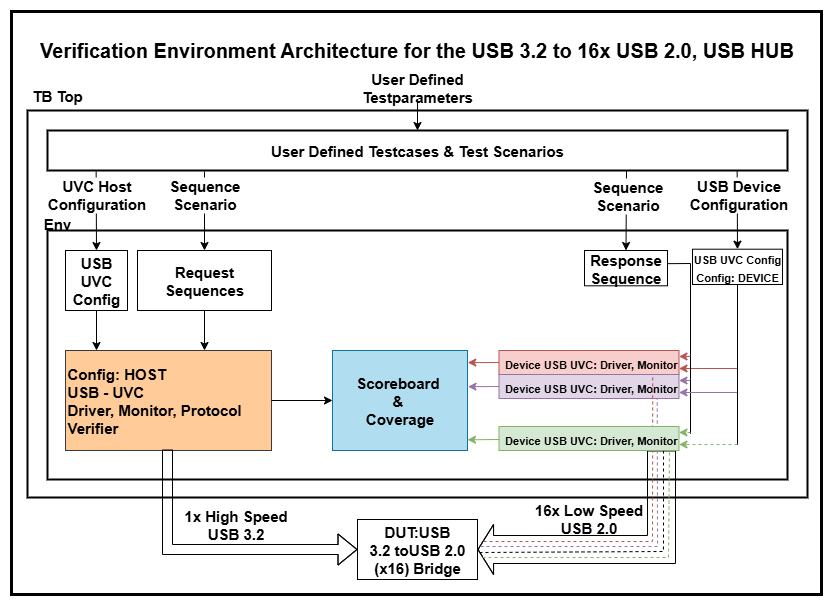

The diagram above was exported from draw.io. Its source (the exported page's mxGraphModel, read from the mxfile embedded in the PNG):
<mxGraphModel dx="1737" dy="1043" grid="1" gridSize="10" guides="1" tooltips="1" connect="1" arrows="1" fold="1" page="1" pageScale="1" pageWidth="827" pageHeight="1169" math="0" shadow="0">
  <root>
    <mxCell id="0" />
    <mxCell id="1" parent="0" />
    <mxCell id="wAKvBobuppeorUT_GOMB-1" value="" style="rounded=0;whiteSpace=wrap;html=1;strokeColor=#000000;strokeWidth=3;fontSize=14;fontColor=#000000;movable=1;resizable=1;rotatable=1;deletable=1;editable=1;locked=0;connectable=1;" parent="1" vertex="1">
      <mxGeometry x="14" y="67" width="810" height="583" as="geometry" />
    </mxCell>
    <mxCell id="ruLAYrO5p7N9uJpexhJ3-1" value="" style="rounded=0;whiteSpace=wrap;html=1;fillColor=default;movable=1;resizable=1;rotatable=1;deletable=1;editable=1;connectable=1;strokeWidth=2;locked=0;" parent="1" vertex="1">
      <mxGeometry x="30" y="166" width="780" height="387" as="geometry" />
    </mxCell>
    <mxCell id="ruLAYrO5p7N9uJpexhJ3-22" value="" style="rounded=0;whiteSpace=wrap;html=1;fillColor=none;movable=1;resizable=1;rotatable=1;deletable=1;editable=1;connectable=1;strokeColor=#000000;strokeWidth=2;locked=0;" parent="1" vertex="1">
      <mxGeometry x="50" y="286" width="740" height="249" as="geometry" />
    </mxCell>
    <mxCell id="ruLAYrO5p7N9uJpexhJ3-6" value="Config: HOST&lt;br style=&quot;font-size: 15px;&quot;&gt;USB - UVC&lt;br style=&quot;font-size: 15px;&quot;&gt;Driver, Monitor, Protocol Verifier" style="rounded=0;whiteSpace=wrap;html=1;align=left;fontStyle=1;fontSize=15;movable=1;resizable=1;rotatable=1;deletable=1;editable=1;connectable=1;strokeWidth=1;strokeColor=#36393d;locked=0;fillColor=#ffcc99;" parent="1" vertex="1">
      <mxGeometry x="68" y="406" width="206" height="100" as="geometry" />
    </mxCell>
    <mxCell id="ruLAYrO5p7N9uJpexhJ3-7" value="Response Sequence" style="rounded=0;whiteSpace=wrap;html=1;fontStyle=1;fontSize=15;movable=1;resizable=1;rotatable=1;deletable=1;editable=1;connectable=1;locked=0;" parent="1" vertex="1">
      <mxGeometry x="587" y="306" width="83" height="35.3" as="geometry" />
    </mxCell>
    <mxCell id="ruLAYrO5p7N9uJpexhJ3-8" value="Request Sequences" style="rounded=0;whiteSpace=wrap;html=1;fontStyle=1;fontSize=15;movable=1;resizable=1;rotatable=1;deletable=1;editable=1;connectable=1;strokeColor=#000000;strokeWidth=1;locked=0;" parent="1" vertex="1">
      <mxGeometry x="140" y="306" width="134" height="60" as="geometry" />
    </mxCell>
    <mxCell id="ruLAYrO5p7N9uJpexhJ3-9" value="&lt;font style=&quot;font-size: 11px;&quot;&gt;&lt;span style=&quot;text-align: left;&quot;&gt;Device USB UVC:&amp;nbsp;&lt;/span&gt;&lt;span style=&quot;text-align: left;&quot;&gt;Driver, Monitor&lt;/span&gt;&lt;/font&gt;" style="rounded=0;whiteSpace=wrap;html=1;align=right;fontStyle=1;fontSize=15;movable=1;resizable=1;rotatable=1;deletable=1;editable=1;connectable=1;strokeWidth=1;strokeColor=#b85450;locked=0;fillColor=#f8cecc;" parent="1" vertex="1">
      <mxGeometry x="501.5" y="406" width="180" height="24" as="geometry" />
    </mxCell>
    <mxCell id="ruLAYrO5p7N9uJpexhJ3-11" value="Scoreboard&amp;nbsp;&lt;br style=&quot;font-size: 15px;&quot;&gt;&amp;amp;&amp;nbsp;&lt;br style=&quot;font-size: 15px;&quot;&gt;Coverage" style="rounded=0;whiteSpace=wrap;html=1;fontStyle=1;fontSize=15;movable=1;resizable=1;rotatable=1;deletable=1;editable=1;connectable=1;locked=0;fillColor=#b1ddf0;strokeColor=#10739e;" parent="1" vertex="1">
      <mxGeometry x="335" y="406" width="135" height="100" as="geometry" />
    </mxCell>
    <mxCell id="ruLAYrO5p7N9uJpexhJ3-14" value="" style="endArrow=classic;html=1;rounded=0;exitX=0.5;exitY=1;exitDx=0;exitDy=0;fontStyle=1;fontSize=15;movable=1;resizable=1;rotatable=1;deletable=1;editable=1;connectable=1;locked=0;" parent="1" source="ruLAYrO5p7N9uJpexhJ3-8" edge="1">
      <mxGeometry width="50" height="50" relative="1" as="geometry">
        <mxPoint x="180" y="366" as="sourcePoint" />
        <mxPoint x="207" y="406" as="targetPoint" />
      </mxGeometry>
    </mxCell>
    <mxCell id="ruLAYrO5p7N9uJpexhJ3-16" value="DUT:USB 3.2&amp;nbsp;toUSB 2.0 (x16)&amp;nbsp;Bridge" style="rounded=0;whiteSpace=wrap;html=1;fontStyle=1;fontSize=15;movable=1;resizable=1;rotatable=1;deletable=1;editable=1;connectable=1;locked=0;" parent="1" vertex="1">
      <mxGeometry x="360" y="575" width="120" height="60" as="geometry" />
    </mxCell>
    <mxCell id="ruLAYrO5p7N9uJpexhJ3-17" value="" style="shape=flexArrow;endArrow=classic;html=1;rounded=0;entryX=0;entryY=0.5;entryDx=0;entryDy=0;fontStyle=1;fontSize=15;movable=1;resizable=1;rotatable=1;deletable=1;editable=1;connectable=1;strokeColor=#000000;strokeWidth=1;locked=0;" parent="1" target="ruLAYrO5p7N9uJpexhJ3-16" edge="1">
      <mxGeometry x="-1" y="-170" width="50" height="50" relative="1" as="geometry">
        <mxPoint x="170" y="505" as="sourcePoint" />
        <mxPoint x="360" y="560" as="targetPoint" />
        <Array as="points">
          <mxPoint x="170" y="605" />
        </Array>
        <mxPoint x="-240" as="offset" />
      </mxGeometry>
    </mxCell>
    <mxCell id="ruLAYrO5p7N9uJpexhJ3-19" value="" style="shape=flexArrow;endArrow=classic;html=1;rounded=0;entryX=1;entryY=0.5;entryDx=0;entryDy=0;fontStyle=1;fontSize=15;endWidth=21;endSize=4.85;width=28;movable=1;resizable=1;rotatable=1;deletable=1;editable=1;connectable=1;locked=0;" parent="1" target="ruLAYrO5p7N9uJpexhJ3-16" edge="1">
      <mxGeometry width="50" height="50" relative="1" as="geometry">
        <mxPoint x="664" y="506" as="sourcePoint" />
        <mxPoint x="480" y="560" as="targetPoint" />
        <Array as="points">
          <mxPoint x="664" y="605" />
        </Array>
      </mxGeometry>
    </mxCell>
    <mxCell id="ruLAYrO5p7N9uJpexhJ3-20" value="" style="endArrow=classic;html=1;rounded=0;entryX=0;entryY=0.5;entryDx=0;entryDy=0;exitX=1;exitY=0.5;exitDx=0;exitDy=0;fontStyle=1;fontSize=15;movable=1;resizable=1;rotatable=1;deletable=1;editable=1;connectable=1;locked=0;" parent="1" source="ruLAYrO5p7N9uJpexhJ3-6" target="ruLAYrO5p7N9uJpexhJ3-11" edge="1">
      <mxGeometry width="50" height="50" relative="1" as="geometry">
        <mxPoint x="225" y="406" as="sourcePoint" />
        <mxPoint x="238.5" y="291" as="targetPoint" />
        <Array as="points" />
      </mxGeometry>
    </mxCell>
    <mxCell id="ruLAYrO5p7N9uJpexhJ3-24" value="TB Top" style="text;html=1;strokeColor=none;fillColor=none;align=center;verticalAlign=middle;whiteSpace=wrap;rounded=0;fontStyle=1;fontSize=15;movable=1;resizable=1;rotatable=1;deletable=1;editable=1;connectable=1;locked=0;" parent="1" vertex="1">
      <mxGeometry x="30" y="136" width="60" height="30" as="geometry" />
    </mxCell>
    <mxCell id="ruLAYrO5p7N9uJpexhJ3-25" value="" style="endArrow=classic;html=1;rounded=0;exitX=0.5;exitY=1;exitDx=0;exitDy=0;entryX=0.5;entryY=0;entryDx=0;entryDy=0;fontStyle=1;fontSize=15;movable=1;resizable=1;rotatable=1;deletable=1;editable=1;connectable=1;locked=0;" parent="1" source="ruLAYrO5p7N9uJpexhJ3-26" target="SBOsPYUsxO6BEvjfjrGP-1" edge="1">
      <mxGeometry width="50" height="50" relative="1" as="geometry">
        <mxPoint x="415" y="136" as="sourcePoint" />
        <mxPoint x="420" y="206" as="targetPoint" />
      </mxGeometry>
    </mxCell>
    <mxCell id="ruLAYrO5p7N9uJpexhJ3-26" value="User Defined Testparameters" style="text;html=1;strokeColor=none;fillColor=none;align=center;verticalAlign=middle;whiteSpace=wrap;rounded=0;fontStyle=1;fontSize=15;movable=1;resizable=1;rotatable=1;deletable=1;editable=1;connectable=1;locked=0;" parent="1" vertex="1">
      <mxGeometry x="382" y="127" width="76" height="31" as="geometry" />
    </mxCell>
    <mxCell id="SBOsPYUsxO6BEvjfjrGP-1" value="User Defined Testcases &amp;amp; Test Scenarios" style="rounded=0;whiteSpace=wrap;html=1;fillColor=default;movable=1;resizable=1;rotatable=1;deletable=1;editable=1;connectable=1;fontStyle=1;fontSize=15;strokeColor=#000000;strokeWidth=2;locked=0;" parent="1" vertex="1">
      <mxGeometry x="50" y="186" width="740" height="40" as="geometry" />
    </mxCell>
    <mxCell id="SBOsPYUsxO6BEvjfjrGP-5" value="USB UVC Config" style="rounded=0;whiteSpace=wrap;html=1;fillColor=default;fontStyle=1;fontSize=15;movable=1;resizable=1;rotatable=1;deletable=1;editable=1;connectable=1;strokeColor=#000000;strokeWidth=1;locked=0;" parent="1" vertex="1">
      <mxGeometry x="68" y="306" width="62" height="60" as="geometry" />
    </mxCell>
    <mxCell id="SBOsPYUsxO6BEvjfjrGP-6" value="" style="endArrow=classic;html=1;rounded=0;exitX=0.5;exitY=1;exitDx=0;exitDy=0;fontStyle=1;fontSize=15;movable=1;resizable=1;rotatable=1;deletable=1;editable=1;connectable=1;locked=0;" parent="1" source="SBOsPYUsxO6BEvjfjrGP-5" edge="1">
      <mxGeometry x="-0.5" y="-87" width="50" height="50" relative="1" as="geometry">
        <mxPoint x="98.74" y="366" as="sourcePoint" />
        <mxPoint x="99" y="406" as="targetPoint" />
        <mxPoint as="offset" />
      </mxGeometry>
    </mxCell>
    <mxCell id="SBOsPYUsxO6BEvjfjrGP-7" value="&lt;font style=&quot;font-size: 11px;&quot;&gt;USB UVC Config&lt;/font&gt;&lt;div&gt;&lt;span style=&quot;text-align: left;&quot;&gt;&lt;font style=&quot;font-size: 11px;&quot;&gt;Config: DEVICE&lt;/font&gt;&lt;/span&gt;&lt;/div&gt;" style="rounded=0;whiteSpace=wrap;html=1;fillColor=default;fontStyle=1;fontSize=15;movable=1;resizable=1;rotatable=1;deletable=1;editable=1;connectable=1;strokeWidth=1;strokeColor=#000000;locked=0;" parent="1" vertex="1">
      <mxGeometry x="695" y="304.7" width="90" height="35.3" as="geometry" />
    </mxCell>
    <mxCell id="SBOsPYUsxO6BEvjfjrGP-8" value="" style="endArrow=classic;html=1;rounded=0;fontStyle=1;fontSize=15;movable=1;resizable=1;rotatable=1;deletable=1;editable=1;connectable=1;locked=0;entryX=1;entryY=0.75;entryDx=0;entryDy=0;fillColor=#f8cecc;strokeColor=#b85450;" parent="1" edge="1" target="ruLAYrO5p7N9uJpexhJ3-9">
      <mxGeometry x="-0.5" y="-87" width="50" height="50" relative="1" as="geometry">
        <mxPoint x="740" y="424" as="sourcePoint" />
        <mxPoint x="740.0000000000001" y="404.7" as="targetPoint" />
        <mxPoint as="offset" />
        <Array as="points">
          <mxPoint x="740" y="424" />
        </Array>
      </mxGeometry>
    </mxCell>
    <mxCell id="SBOsPYUsxO6BEvjfjrGP-9" value="Sequence&lt;br style=&quot;font-size: 15px;&quot;&gt;Scenario" style="endArrow=classic;html=1;rounded=0;entryX=0.5;entryY=0;entryDx=0;entryDy=0;fontStyle=1;fontSize=15;movable=1;resizable=1;rotatable=1;deletable=1;editable=1;connectable=1;locked=0;" parent="1" target="ruLAYrO5p7N9uJpexhJ3-8" edge="1">
      <mxGeometry x="-0.4286" width="50" height="50" relative="1" as="geometry">
        <mxPoint x="207" y="227" as="sourcePoint" />
        <mxPoint x="207" y="297" as="targetPoint" />
        <mxPoint as="offset" />
      </mxGeometry>
    </mxCell>
    <mxCell id="SBOsPYUsxO6BEvjfjrGP-10" value="UVC Host&lt;br style=&quot;font-size: 15px;&quot;&gt;Configuration" style="endArrow=classic;html=1;rounded=0;entryX=0.5;entryY=0;entryDx=0;entryDy=0;fontStyle=1;fontSize=15;movable=1;resizable=1;rotatable=1;deletable=1;editable=1;connectable=1;locked=0;" parent="1" target="SBOsPYUsxO6BEvjfjrGP-5" edge="1">
      <mxGeometry x="-0.4286" width="50" height="50" relative="1" as="geometry">
        <mxPoint x="98.64" y="227" as="sourcePoint" />
        <mxPoint x="98.64" y="297" as="targetPoint" />
        <mxPoint as="offset" />
      </mxGeometry>
    </mxCell>
    <mxCell id="SBOsPYUsxO6BEvjfjrGP-11" value="" style="endArrow=classic;html=1;rounded=0;entryX=0.5;entryY=0;entryDx=0;entryDy=0;fontStyle=1;fontSize=15;movable=1;resizable=1;rotatable=1;deletable=1;editable=1;connectable=1;locked=0;" parent="1" target="ruLAYrO5p7N9uJpexhJ3-7" edge="1">
      <mxGeometry x="-0.7143" y="423" width="50" height="50" relative="1" as="geometry">
        <mxPoint x="629" y="226" as="sourcePoint" />
        <mxPoint x="628.14" y="297" as="targetPoint" />
        <mxPoint as="offset" />
      </mxGeometry>
    </mxCell>
    <mxCell id="SBOsPYUsxO6BEvjfjrGP-13" value="Sequence&lt;br style=&quot;font-size: 15px;&quot;&gt;Scenario" style="edgeLabel;html=1;align=center;verticalAlign=middle;resizable=1;points=[];fontStyle=1;fontSize=15;movable=1;rotatable=1;deletable=1;editable=1;connectable=1;locked=0;" parent="SBOsPYUsxO6BEvjfjrGP-11" vertex="1" connectable="0">
      <mxGeometry x="-0.2463" y="-1" relative="1" as="geometry">
        <mxPoint x="1" y="-6" as="offset" />
      </mxGeometry>
    </mxCell>
    <mxCell id="SBOsPYUsxO6BEvjfjrGP-12" value="" style="endArrow=classic;html=1;rounded=0;entryX=0.5;entryY=0;entryDx=0;entryDy=0;fontStyle=1;fontSize=15;movable=1;resizable=1;rotatable=1;deletable=1;editable=1;connectable=1;locked=0;" parent="1" target="SBOsPYUsxO6BEvjfjrGP-7" edge="1">
      <mxGeometry width="50" height="50" relative="1" as="geometry">
        <mxPoint x="739.64" y="225.7" as="sourcePoint" />
        <mxPoint x="739.64" y="295.7" as="targetPoint" />
      </mxGeometry>
    </mxCell>
    <mxCell id="SBOsPYUsxO6BEvjfjrGP-14" value="USB Device&lt;br style=&quot;font-size: 15px;&quot;&gt;Configuration" style="edgeLabel;html=1;align=center;verticalAlign=middle;resizable=1;points=[];fontStyle=1;fontSize=15;movable=1;rotatable=1;deletable=1;editable=1;connectable=1;locked=0;" parent="SBOsPYUsxO6BEvjfjrGP-12" vertex="1" connectable="0">
      <mxGeometry x="-0.4867" y="2" relative="1" as="geometry">
        <mxPoint x="-2" y="3" as="offset" />
      </mxGeometry>
    </mxCell>
    <mxCell id="SBOsPYUsxO6BEvjfjrGP-15" value="&lt;font style=&quot;font-size: 15px;&quot;&gt;&lt;b&gt;1x High Speed USB 3.2&lt;/b&gt;&lt;/font&gt;" style="text;html=1;strokeColor=none;fillColor=none;align=center;verticalAlign=middle;whiteSpace=wrap;rounded=0;fontSize=15;movable=1;resizable=1;rotatable=1;deletable=1;editable=1;connectable=1;locked=0;" parent="1" vertex="1">
      <mxGeometry x="177" y="565" width="123" height="30" as="geometry" />
    </mxCell>
    <mxCell id="ruLAYrO5p7N9uJpexhJ3-23" value="Env" style="text;html=1;strokeColor=none;fillColor=none;align=center;verticalAlign=middle;whiteSpace=wrap;rounded=0;fontStyle=1;fontSize=15;movable=1;resizable=1;rotatable=1;deletable=1;editable=1;connectable=1;locked=0;" parent="1" vertex="1">
      <mxGeometry x="30" y="264" width="60" height="30" as="geometry" />
    </mxCell>
    <mxCell id="SBOsPYUsxO6BEvjfjrGP-16" value="&lt;font style=&quot;font-size: 15px;&quot;&gt;&lt;b&gt;16x Low Speed USB 2.0&lt;/b&gt;&lt;/font&gt;" style="text;html=1;strokeColor=none;fillColor=none;align=center;verticalAlign=middle;whiteSpace=wrap;rounded=0;fontSize=15;movable=1;resizable=1;rotatable=1;deletable=1;editable=1;connectable=1;locked=0;" parent="1" vertex="1">
      <mxGeometry x="530" y="559" width="123" height="30" as="geometry" />
    </mxCell>
    <mxCell id="SBOsPYUsxO6BEvjfjrGP-19" value="" style="endArrow=none;dashed=1;html=1;rounded=0;fontSize=15;movable=1;resizable=1;rotatable=1;deletable=1;editable=1;connectable=1;locked=0;" parent="1" edge="1">
      <mxGeometry width="50" height="50" relative="1" as="geometry">
        <mxPoint x="482" y="608" as="sourcePoint" />
        <mxPoint x="666" y="505" as="targetPoint" />
        <Array as="points">
          <mxPoint x="666" y="607" />
        </Array>
      </mxGeometry>
    </mxCell>
    <mxCell id="SBOsPYUsxO6BEvjfjrGP-20" value="" style="endArrow=none;dashed=1;html=1;rounded=0;fontSize=15;movable=1;resizable=1;rotatable=1;deletable=1;editable=1;connectable=1;locked=0;fillColor=#d5e8d4;strokeColor=#82b366;" parent="1" edge="1">
      <mxGeometry width="50" height="50" relative="1" as="geometry">
        <mxPoint x="485" y="613" as="sourcePoint" />
        <mxPoint x="672" y="505" as="targetPoint" />
        <Array as="points">
          <mxPoint x="671" y="613" />
        </Array>
      </mxGeometry>
    </mxCell>
    <mxCell id="SBOsPYUsxO6BEvjfjrGP-21" value="&lt;b&gt;&lt;font style=&quot;font-size: 20px;&quot;&gt;Verification Environment Architecture for the USB 3.2 to 16x USB 2.0, USB HUB&lt;/font&gt;&lt;/b&gt;" style="text;html=1;strokeColor=none;fillColor=none;align=center;verticalAlign=middle;whiteSpace=wrap;rounded=0;fontSize=15;movable=1;resizable=1;rotatable=1;deletable=1;editable=1;connectable=1;locked=0;" parent="1" vertex="1">
      <mxGeometry x="30" y="90" width="779" height="30" as="geometry" />
    </mxCell>
    <mxCell id="o9Qc3c_gvLM6Sb-UOQ-y-2" value="&lt;font style=&quot;font-size: 11px;&quot;&gt;&lt;span style=&quot;text-align: left;&quot;&gt;Device USB UVC:&amp;nbsp;&lt;/span&gt;&lt;span style=&quot;text-align: left;&quot;&gt;Driver, Monitor&lt;/span&gt;&lt;/font&gt;" style="rounded=0;whiteSpace=wrap;html=1;align=right;fontStyle=1;fontSize=15;movable=1;resizable=1;rotatable=1;deletable=1;editable=1;connectable=1;strokeWidth=1;strokeColor=#9673a6;locked=0;fillColor=#e1d5e7;" vertex="1" parent="1">
      <mxGeometry x="501.5" y="430" width="180" height="24" as="geometry" />
    </mxCell>
    <mxCell id="o9Qc3c_gvLM6Sb-UOQ-y-6" value="" style="endArrow=none;html=1;rounded=0;fontStyle=1;fontSize=15;movable=1;resizable=1;rotatable=1;deletable=1;editable=1;connectable=1;locked=0;exitX=1.003;exitY=0.401;exitDx=0;exitDy=0;exitPerimeter=0;endFill=0;" edge="1" parent="1">
      <mxGeometry width="50" height="50" relative="1" as="geometry">
        <mxPoint x="670.249" y="319.1553" as="sourcePoint" />
        <mxPoint x="693" y="435" as="targetPoint" />
        <Array as="points">
          <mxPoint x="693" y="319" />
          <mxPoint x="693" y="435" />
          <mxPoint x="693" y="489" />
        </Array>
      </mxGeometry>
    </mxCell>
    <mxCell id="o9Qc3c_gvLM6Sb-UOQ-y-8" value="" style="endArrow=classic;html=1;rounded=0;fontStyle=1;fontSize=15;movable=1;resizable=1;rotatable=1;deletable=1;editable=1;connectable=1;locked=0;entryX=1;entryY=0.25;entryDx=0;entryDy=0;dashed=1;fillColor=#d5e8d4;strokeColor=#82b366;" edge="1" parent="1" target="o9Qc3c_gvLM6Sb-UOQ-y-4">
      <mxGeometry width="50" height="50" relative="1" as="geometry">
        <mxPoint x="693" y="488" as="sourcePoint" />
        <mxPoint x="681.5" y="486" as="targetPoint" />
        <Array as="points">
          <mxPoint x="693" y="488" />
        </Array>
      </mxGeometry>
    </mxCell>
    <mxCell id="o9Qc3c_gvLM6Sb-UOQ-y-9" value="" style="endArrow=classic;html=1;rounded=0;fontStyle=1;fontSize=15;movable=1;resizable=1;rotatable=1;deletable=1;editable=1;connectable=1;locked=0;entryX=1;entryY=0.25;entryDx=0;entryDy=0;fillColor=#f8cecc;strokeColor=#b85450;" edge="1" parent="1" target="ruLAYrO5p7N9uJpexhJ3-9">
      <mxGeometry width="50" height="50" relative="1" as="geometry">
        <mxPoint x="693" y="411.94" as="sourcePoint" />
        <mxPoint x="664.5" y="411.94" as="targetPoint" />
        <Array as="points" />
      </mxGeometry>
    </mxCell>
    <mxCell id="o9Qc3c_gvLM6Sb-UOQ-y-10" value="" style="endArrow=classic;html=1;rounded=0;fontStyle=1;fontSize=15;movable=1;resizable=1;rotatable=1;deletable=1;editable=1;connectable=1;locked=0;entryX=1;entryY=0.75;entryDx=0;entryDy=0;fillColor=#e1d5e7;strokeColor=#9673a6;" edge="1" parent="1" target="o9Qc3c_gvLM6Sb-UOQ-y-2">
      <mxGeometry width="50" height="50" relative="1" as="geometry">
        <mxPoint x="740" y="448" as="sourcePoint" />
        <mxPoint x="720" y="454.06" as="targetPoint" />
        <Array as="points">
          <mxPoint x="740" y="448" />
        </Array>
      </mxGeometry>
    </mxCell>
    <mxCell id="o9Qc3c_gvLM6Sb-UOQ-y-11" value="" style="endArrow=classic;html=1;rounded=0;fontStyle=1;fontSize=15;movable=1;resizable=1;rotatable=1;deletable=1;editable=1;connectable=1;locked=0;entryX=1;entryY=0.75;entryDx=0;entryDy=0;dashed=1;fillColor=#d5e8d4;strokeColor=#82b366;" edge="1" parent="1" target="o9Qc3c_gvLM6Sb-UOQ-y-4">
      <mxGeometry width="50" height="50" relative="1" as="geometry">
        <mxPoint x="740" y="500" as="sourcePoint" />
        <mxPoint x="680.5" y="496" as="targetPoint" />
        <Array as="points">
          <mxPoint x="740" y="500" />
        </Array>
      </mxGeometry>
    </mxCell>
    <mxCell id="SBOsPYUsxO6BEvjfjrGP-17" value="" style="endArrow=none;dashed=1;html=1;rounded=0;fontSize=15;movable=1;resizable=1;rotatable=1;deletable=1;editable=1;connectable=1;locked=0;entryX=0.854;entryY=0.046;entryDx=0;entryDy=0;entryPerimeter=0;fillColor=#f8cecc;strokeColor=#b85450;" parent="1" edge="1" target="o9Qc3c_gvLM6Sb-UOQ-y-2">
      <mxGeometry width="50" height="50" relative="1" as="geometry">
        <mxPoint x="486" y="597" as="sourcePoint" />
        <mxPoint x="655" y="506" as="targetPoint" />
        <Array as="points">
          <mxPoint x="655" y="597" />
        </Array>
      </mxGeometry>
    </mxCell>
    <mxCell id="SBOsPYUsxO6BEvjfjrGP-18" value="" style="endArrow=none;dashed=1;html=1;rounded=0;fontSize=15;movable=1;resizable=1;rotatable=1;deletable=1;editable=1;connectable=1;locked=0;entryX=0.879;entryY=0.982;entryDx=0;entryDy=0;entryPerimeter=0;fillColor=#e1d5e7;strokeColor=#9673a6;" parent="1" edge="1" target="o9Qc3c_gvLM6Sb-UOQ-y-2">
      <mxGeometry width="50" height="50" relative="1" as="geometry">
        <mxPoint x="483" y="602" as="sourcePoint" />
        <mxPoint x="660" y="504" as="targetPoint" />
        <Array as="points">
          <mxPoint x="660" y="602" />
        </Array>
      </mxGeometry>
    </mxCell>
    <mxCell id="o9Qc3c_gvLM6Sb-UOQ-y-4" value="&lt;font style=&quot;font-size: 11px;&quot;&gt;&lt;span style=&quot;text-align: left;&quot;&gt;Device USB UVC:&amp;nbsp;&lt;/span&gt;&lt;span style=&quot;text-align: left;&quot;&gt;Driver, Monitor&lt;/span&gt;&lt;/font&gt;" style="rounded=0;whiteSpace=wrap;html=1;align=right;fontStyle=1;fontSize=15;movable=1;resizable=1;rotatable=1;deletable=1;editable=1;connectable=1;strokeWidth=1;strokeColor=#82b366;locked=0;fillColor=#d5e8d4;" vertex="1" parent="1">
      <mxGeometry x="501.5" y="482" width="180" height="24" as="geometry" />
    </mxCell>
    <mxCell id="o9Qc3c_gvLM6Sb-UOQ-y-12" value="" style="endArrow=none;html=1;rounded=0;entryX=0.5;entryY=1;entryDx=0;entryDy=0;movable=1;resizable=1;rotatable=1;deletable=1;editable=1;locked=0;connectable=1;" edge="1" parent="1" target="SBOsPYUsxO6BEvjfjrGP-7">
      <mxGeometry width="50" height="50" relative="1" as="geometry">
        <mxPoint x="740" y="500" as="sourcePoint" />
        <mxPoint x="740" y="370" as="targetPoint" />
      </mxGeometry>
    </mxCell>
    <mxCell id="o9Qc3c_gvLM6Sb-UOQ-y-14" value="" style="endArrow=classic;html=1;rounded=0;fontStyle=1;fontSize=15;movable=1;resizable=1;rotatable=1;deletable=1;editable=1;connectable=1;locked=0;entryX=1;entryY=0.25;entryDx=0;entryDy=0;fillColor=#e1d5e7;strokeColor=#9673a6;" edge="1" parent="1" target="o9Qc3c_gvLM6Sb-UOQ-y-2">
      <mxGeometry width="50" height="50" relative="1" as="geometry">
        <mxPoint x="692.5" y="436" as="sourcePoint" />
        <mxPoint x="681.5" y="436.06" as="targetPoint" />
        <Array as="points" />
      </mxGeometry>
    </mxCell>
    <mxCell id="o9Qc3c_gvLM6Sb-UOQ-y-15" value="" style="endArrow=classic;html=1;rounded=0;fontStyle=1;fontSize=15;movable=1;resizable=1;rotatable=1;deletable=1;editable=1;connectable=1;locked=0;entryX=1.002;entryY=0.121;entryDx=0;entryDy=0;fillColor=#f8cecc;strokeColor=#b85450;exitX=0;exitY=0.5;exitDx=0;exitDy=0;entryPerimeter=0;" edge="1" parent="1" source="ruLAYrO5p7N9uJpexhJ3-9" target="ruLAYrO5p7N9uJpexhJ3-11">
      <mxGeometry width="50" height="50" relative="1" as="geometry">
        <mxPoint x="501.5" y="417.94" as="sourcePoint" />
        <mxPoint x="490.5" y="418" as="targetPoint" />
        <Array as="points">
          <mxPoint x="500" y="418" />
        </Array>
      </mxGeometry>
    </mxCell>
    <mxCell id="o9Qc3c_gvLM6Sb-UOQ-y-16" value="" style="endArrow=classic;html=1;rounded=0;fontStyle=1;fontSize=15;movable=1;resizable=1;rotatable=1;deletable=1;editable=1;connectable=1;locked=0;entryX=1.004;entryY=0.362;entryDx=0;entryDy=0;fillColor=#e1d5e7;strokeColor=#9673a6;entryPerimeter=0;exitX=0;exitY=0.5;exitDx=0;exitDy=0;" edge="1" parent="1" source="o9Qc3c_gvLM6Sb-UOQ-y-2" target="ruLAYrO5p7N9uJpexhJ3-11">
      <mxGeometry width="50" height="50" relative="1" as="geometry">
        <mxPoint x="500" y="442" as="sourcePoint" />
        <mxPoint x="491" y="441.88" as="targetPoint" />
        <Array as="points" />
      </mxGeometry>
    </mxCell>
    <mxCell id="o9Qc3c_gvLM6Sb-UOQ-y-17" value="" style="endArrow=classic;html=1;rounded=0;fontStyle=1;fontSize=15;movable=1;resizable=1;rotatable=1;deletable=1;editable=1;connectable=1;locked=0;entryX=1;entryY=0.893;entryDx=0;entryDy=0;fillColor=#d5e8d4;strokeColor=#82b366;entryPerimeter=0;exitX=0.003;exitY=0.541;exitDx=0;exitDy=0;exitPerimeter=0;" edge="1" parent="1" source="o9Qc3c_gvLM6Sb-UOQ-y-4" target="ruLAYrO5p7N9uJpexhJ3-11">
      <mxGeometry width="50" height="50" relative="1" as="geometry">
        <mxPoint x="501" y="494" as="sourcePoint" />
        <mxPoint x="468.9200000000001" y="496.5999999999999" as="targetPoint" />
        <Array as="points" />
      </mxGeometry>
    </mxCell>
  </root>
</mxGraphModel>